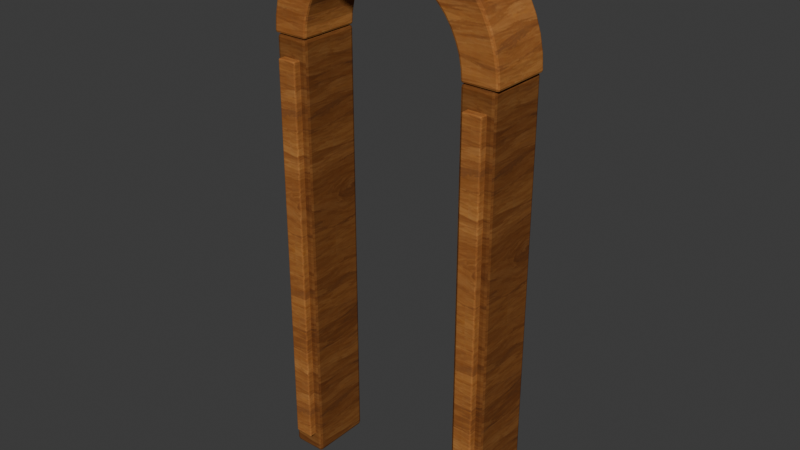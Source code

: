 # Source: WC_CAFE_Entrance_Open_A.blend  (saved by Blender 5.2.44; exported with 4.5.12 LTS)
import bpy
from mathutils import Matrix  # noqa: F401  (used for matrix-valued properties, if any)

bpy.ops.wm.read_factory_settings(use_empty=True)
scene = bpy.context.scene
scene.name = 'Scene'

# ---- collections
col_collection = bpy.data.collections.new('Collection'); scene.collection.children.link(col_collection)

# ---- images (referenced by path relative to the original .blend; pixels are not part of the script)
import os
ASSET_DIR = os.environ.get("B2B_ASSET_DIR", "")  # directory of the original .blend (textures are referenced by path, not embedded)
HERE = os.path.dirname(os.path.abspath(__file__))  # packed textures are extracted next to this script under _unpacked/

def load_image(name, relpath, width, height, colorspace="sRGB"):
    """Load a texture the original file referenced (path relative to the .blend, or extracted next to this script)."""
    p = next((c for c in (os.path.join(HERE, relpath), os.path.join(ASSET_DIR, relpath)) if relpath and os.path.exists(c)), "")
    if p:
        img = bpy.data.images.load(p, check_existing=True)
        img.name = name
    else:  # same state as the original file: an image datablock whose file is absent (Cycles renders it pink)
        img = bpy.data.images.new(name, width, height)
        img.source = "FILE"
        img.filepath = "//" + (relpath or name)
    img.colorspace_settings.name = colorspace
    return img
img_cedar_painted_png = load_image('cedar_painted.png', '_unpacked/cedar_painted.5f9b32be.png', 512, 512, 'sRGB')

# ---- materials (node trees are filled in below, after node groups)
mat_wc_mat_cedar_mid = bpy.data.materials.new('WC_MAT_Cedar_Mid')
mat_wc_mat_cedar_dark = bpy.data.materials.new('WC_MAT_Cedar_Dark')

# ---- material node trees
mat_wc_mat_cedar_mid.use_nodes = True; mat_wc_mat_cedar_mid.node_tree.nodes.clear()
_N = mat_wc_mat_cedar_mid.node_tree.nodes; _L = mat_wc_mat_cedar_mid.node_tree.links
n0 = _N.new('ShaderNodeBsdfPrincipled'); n0.name = 'Principled BSDF'; n0.location = (-200, 100)
n0.inputs[2].default_value = 0.94
n0.inputs[10].default_value = 0.005
n0.inputs[13].default_value = 0.13
n1 = _N.new('ShaderNodeOutputMaterial'); n1.name = 'Material Output'; n1.location = (200, 100)
n2 = _N.new('ShaderNodeTexImage'); n2.name = 'Image Texture'; n2.location = (0, 0)
n2.image = img_cedar_painted_png
n3 = _N.new('ShaderNodeMixRGB'); n3.name = 'Mix (Legacy)'; n3.location = (0, 0)
n3.blend_type = 'MULTIPLY'
n3.inputs[0].default_value = 1.0
n3.inputs[2].default_value = (0.82, 0.77, 0.7, 1.0)
_L.new(n0.outputs[0], n1.inputs[0])
_L.new(n2.outputs[0], n3.inputs[1])
_L.new(n3.outputs[0], n0.inputs[0])
n1.is_active_output = True
mat_wc_mat_cedar_dark.use_nodes = True; mat_wc_mat_cedar_dark.node_tree.nodes.clear()
_N = mat_wc_mat_cedar_dark.node_tree.nodes; _L = mat_wc_mat_cedar_dark.node_tree.links
n0 = _N.new('ShaderNodeBsdfPrincipled'); n0.name = 'Principled BSDF'; n0.location = (-200, 100)
n0.inputs[2].default_value = 0.94
n0.inputs[10].default_value = 0.005
n0.inputs[13].default_value = 0.13
n1 = _N.new('ShaderNodeOutputMaterial'); n1.name = 'Material Output'; n1.location = (200, 100)
n2 = _N.new('ShaderNodeTexImage'); n2.name = 'Image Texture'; n2.location = (0, 0)
n2.image = img_cedar_painted_png
n3 = _N.new('ShaderNodeMixRGB'); n3.name = 'Mix (Legacy)'; n3.location = (0, 0)
n3.blend_type = 'MULTIPLY'
n3.inputs[0].default_value = 1.0
n3.inputs[2].default_value = (0.43, 0.38, 0.34, 1.0)
_L.new(n0.outputs[0], n1.inputs[0])
_L.new(n2.outputs[0], n3.inputs[1])
_L.new(n3.outputs[0], n0.inputs[0])
n1.is_active_output = True

# ---- world
world_world = bpy.data.worlds.new('World'); scene.world = world_world
world_world.use_nodes = True; world_world.node_tree.nodes.clear()
_N = world_world.node_tree.nodes; _L = world_world.node_tree.links
n0 = _N.new('ShaderNodeOutputWorld'); n0.name = 'World Output'; n0.location = (200, 100)
n1 = _N.new('ShaderNodeBackground'); n1.name = 'Background'; n1.location = (-200, 100)
n1.inputs[0].default_value = (0.05088, 0.05088, 0.05088, 1.0)
_L.new(n1.outputs[0], n0.inputs[0])
n0.is_active_output = True
world_world.color = (0.05088, 0.05088, 0.05088)
world_world.sun_shadow_jitter_overblur = 0.0

# ---- meshes
me_beveledentrancearch_mesh = bpy.data.meshes.new('BeveledEntranceArch_Mesh')
me_beveledentrancearch_mesh.from_pydata([(0.32, 0.12, 1.7), (0.46, 0.12, 1.7), (0.32, -0.12, 1.7), (0.46, -0.12, 1.7), (0.3173, 0.12, 1.742), (0.4561, 0.12, 1.76), (0.3173, -0.12, 1.742), (0.4561, -0.12, 1.76), (0.3091, 0.12, 1.783), (0.4443, 0.12, 1.819), (0.3091, -0.12, 1.783), (0.4443, -0.12, 1.819), (0.2956, 0.12, 1.822), (0.425, 0.12, 1.876), (0.2956, -0.12, 1.822), (0.425, -0.12, 1.876), (0.2771, 0.12, 1.86), (0.3984, 0.12, 1.93), (0.2771, -0.12, 1.86), (0.3984, -0.12, 1.93), (0.2539, 0.12, 1.895), (0.3649, 0.12, 1.98), (0.2539, -0.12, 1.895), (0.3649, -0.12, 1.98), (0.2263, 0.12, 1.926), (0.3253, 0.12, 2.025), (0.2263, -0.12, 1.926), (0.3253, -0.12, 2.025), (0.1948, 0.12, 1.954), (0.28, 0.12, 2.065), (0.1948, -0.12, 1.954), (0.28, -0.12, 2.065), (0.16, 0.12, 1.977), (0.23, 0.12, 2.098), (0.16, -0.12, 1.977), (0.23, -0.12, 2.098), (0.1225, 0.12, 1.996), (0.176, 0.12, 2.125), (0.1225, -0.12, 1.996), (0.176, -0.12, 2.125), (0.08282, 0.12, 2.009), (0.1191, 0.12, 2.144), (0.08282, -0.12, 2.009), (0.1191, -0.12, 2.144), (0.04177, 0.12, 2.017), (0.06004, 0.12, 2.156), (0.04177, -0.12, 2.017), (0.06004, -0.12, 2.156), (1.959e-17, 0.12, 2.02), (2.817e-17, 0.12, 2.16), (1.959e-17, -0.12, 2.02), (2.817e-17, -0.12, 2.16), (-0.04177, 0.12, 2.017), (-0.06004, 0.12, 2.156), (-0.04177, -0.12, 2.017), (-0.06004, -0.12, 2.156), (-0.08282, 0.12, 2.009), (-0.1191, 0.12, 2.144), (-0.08282, -0.12, 2.009), (-0.1191, -0.12, 2.144), (-0.1225, 0.12, 1.996), (-0.176, 0.12, 2.125), (-0.1225, -0.12, 1.996), (-0.176, -0.12, 2.125), (-0.16, 0.12, 1.977), (-0.23, 0.12, 2.098), (-0.16, -0.12, 1.977), (-0.23, -0.12, 2.098), (-0.1948, 0.12, 1.954), (-0.28, 0.12, 2.065), (-0.1948, -0.12, 1.954), (-0.28, -0.12, 2.065), (-0.2263, 0.12, 1.926), (-0.3253, 0.12, 2.025), (-0.2263, -0.12, 1.926), (-0.3253, -0.12, 2.025), (-0.2539, 0.12, 1.895), (-0.3649, 0.12, 1.98), (-0.2539, -0.12, 1.895), (-0.3649, -0.12, 1.98), (-0.2771, 0.12, 1.86), (-0.3984, 0.12, 1.93), (-0.2771, -0.12, 1.86), (-0.3984, -0.12, 1.93), (-0.2956, 0.12, 1.822), (-0.425, 0.12, 1.876), (-0.2956, -0.12, 1.822), (-0.425, -0.12, 1.876), (-0.3091, 0.12, 1.783), (-0.4443, 0.12, 1.819), (-0.3091, -0.12, 1.783), (-0.4443, -0.12, 1.819), (-0.3173, 0.12, 1.742), (-0.4561, 0.12, 1.76), (-0.3173, -0.12, 1.742), (-0.4561, -0.12, 1.76), (-0.32, 0.12, 1.7), (-0.46, 0.12, 1.7), (-0.32, -0.12, 1.7), (-0.46, -0.12, 1.7)], [], [(0, 4, 5, 1), (2, 3, 7, 6), (0, 2, 6, 4), (1, 5, 7, 3), (4, 8, 9, 5), (6, 7, 11, 10), (4, 6, 10, 8), (5, 9, 11, 7), (8, 12, 13, 9), (10, 11, 15, 14), (8, 10, 14, 12), (9, 13, 15, 11), (12, 16, 17, 13), (14, 15, 19, 18), (12, 14, 18, 16), (13, 17, 19, 15), (16, 20, 21, 17), (18, 19, 23, 22), (16, 18, 22, 20), (17, 21, 23, 19), (20, 24, 25, 21), (22, 23, 27, 26), (20, 22, 26, 24), (21, 25, 27, 23), (24, 28, 29, 25), (26, 27, 31, 30), (24, 26, 30, 28), (25, 29, 31, 27), (28, 32, 33, 29), (30, 31, 35, 34), (28, 30, 34, 32), (29, 33, 35, 31), (32, 36, 37, 33), (34, 35, 39, 38), (32, 34, 38, 36), (33, 37, 39, 35), (36, 40, 41, 37), (38, 39, 43, 42), (36, 38, 42, 40), (37, 41, 43, 39), (40, 44, 45, 41), (42, 43, 47, 46), (40, 42, 46, 44), (41, 45, 47, 43), (44, 48, 49, 45), (46, 47, 51, 50), (44, 46, 50, 48), (45, 49, 51, 47), (48, 52, 53, 49), (50, 51, 55, 54), (48, 50, 54, 52), (49, 53, 55, 51), (52, 56, 57, 53), (54, 55, 59, 58), (52, 54, 58, 56), (53, 57, 59, 55), (56, 60, 61, 57), (58, 59, 63, 62), (56, 58, 62, 60), (57, 61, 63, 59), (60, 64, 65, 61), (62, 63, 67, 66), (60, 62, 66, 64), (61, 65, 67, 63), (64, 68, 69, 65), (66, 67, 71, 70), (64, 66, 70, 68), (65, 69, 71, 67), (68, 72, 73, 69), (70, 71, 75, 74), (68, 70, 74, 72), (69, 73, 75, 71), (72, 76, 77, 73), (74, 75, 79, 78), (72, 74, 78, 76), (73, 77, 79, 75), (76, 80, 81, 77), (78, 79, 83, 82), (76, 78, 82, 80), (77, 81, 83, 79), (80, 84, 85, 81), (82, 83, 87, 86), (80, 82, 86, 84), (81, 85, 87, 83), (84, 88, 89, 85), (86, 87, 91, 90), (84, 86, 90, 88), (85, 89, 91, 87), (88, 92, 93, 89), (90, 91, 95, 94), (88, 90, 94, 92), (89, 93, 95, 91), (92, 96, 97, 93), (94, 95, 99, 98), (92, 94, 98, 96), (93, 97, 99, 95), (0, 1, 3, 2), (96, 98, 99, 97)])
_uv = me_beveledentrancearch_mesh.uv_layers.new(name='UV0')
_uv.uv.foreach_set('vector', [0.256, 1.36, 0.2538, 1.393, 0.3649, 1.408, 0.368, 1.36, 0.256, 1.36, 0.368, 1.36, 0.3649, 1.408, 0.2538, 1.393, 0.096, 1.36, -0.096, 1.36, -0.096, 1.393, 0.096, 1.393, 0.096, 1.36, 0.096, 1.408, -0.096, 1.408, -0.096, 1.36, 0.2538, 1.393, 0.2473, 1.426, 0.3555, 1.455, 0.3649, 1.408, 0.2538, 1.393, 0.3649, 1.408, 0.3555, 1.455, 0.2473, 1.426, 0.096, 1.393, -0.096, 1.393, -0.096, 1.426, 0.096, 1.426, 0.096, 1.408, 0.096, 1.455, -0.096, 1.455, -0.096, 1.408, 0.2473, 1.426, 0.2365, 1.458, 0.34, 1.501, 0.3555, 1.455, 0.2473, 1.426, 0.3555, 1.455, 0.34, 1.501, 0.2365, 1.458, 0.096, 1.426, -0.096, 1.426, -0.096, 1.458, 0.096, 1.458, 0.096, 1.455, 0.096, 1.501, -0.096, 1.501, -0.096, 1.455, 0.2365, 1.458, 0.2217, 1.488, 0.3187, 1.544, 0.34, 1.501, 0.2365, 1.458, 0.34, 1.501, 0.3187, 1.544, 0.2217, 1.488, 0.096, 1.458, -0.096, 1.458, -0.096, 1.488, 0.096, 1.488, 0.096, 1.501, 0.096, 1.544, -0.096, 1.544, -0.096, 1.501, 0.2217, 1.488, 0.2031, 1.516, 0.292, 1.584, 0.3187, 1.544, 0.2217, 1.488, 0.3187, 1.544, 0.292, 1.584, 0.2031, 1.516, 0.096, 1.488, -0.096, 1.488, -0.096, 1.516, 0.096, 1.516, 0.096, 1.544, 0.096, 1.584, -0.096, 1.584, -0.096, 1.544, 0.2031, 1.516, 0.181, 1.541, 0.2602, 1.62, 0.292, 1.584, 0.2031, 1.516, 0.292, 1.584, 0.2602, 1.62, 0.181, 1.541, 0.096, 1.516, -0.096, 1.516, -0.096, 1.541, 0.096, 1.541, 0.096, 1.584, 0.096, 1.62, -0.096, 1.62, -0.096, 1.584, 0.181, 1.541, 0.1558, 1.563, 0.224, 1.652, 0.2602, 1.62, 0.181, 1.541, 0.2602, 1.62, 0.224, 1.652, 0.1558, 1.563, 0.181, 0.096, 0.181, -0.096, 0.1558, -0.096, 0.1558, 0.096, 0.2602, 0.096, 0.224, 0.096, 0.224, -0.096, 0.2602, -0.096, 0.1558, 1.563, 0.128, 1.582, 0.184, 1.679, 0.224, 1.652, 0.1558, 1.563, 0.224, 1.652, 0.184, 1.679, 0.128, 1.582, 0.1558, 0.096, 0.1558, -0.096, 0.128, -0.096, 0.128, 0.096, 0.224, 0.096, 0.184, 0.096, 0.184, -0.096, 0.224, -0.096, 0.128, 1.582, 0.09797, 1.597, 0.1408, 1.7, 0.184, 1.679, 0.128, 1.582, 0.184, 1.679, 0.1408, 1.7, 0.09797, 1.597, 0.128, 0.096, 0.128, -0.096, 0.09797, -0.096, 0.09797, 0.096, 0.184, 0.096, 0.1408, 0.096, 0.1408, -0.096, 0.184, -0.096, 0.09797, 1.597, 0.06626, 1.607, 0.09525, 1.715, 0.1408, 1.7, 0.09797, 1.597, 0.1408, 1.7, 0.09525, 1.715, 0.06626, 1.607, 0.09797, 0.096, 0.09797, -0.096, 0.06626, -0.096, 0.06626, 0.096, 0.1408, 0.096, 0.09525, 0.096, 0.09525, -0.096, 0.1408, -0.096, 0.06626, 1.607, 0.03341, 1.614, 0.04803, 1.725, 0.09525, 1.715, 0.06626, 1.607, 0.09525, 1.715, 0.04803, 1.725, 0.03341, 1.614, 0.06626, 0.096, 0.06626, -0.096, 0.03341, -0.096, 0.03341, 0.096, 0.09525, 0.096, 0.04803, 0.096, 0.04803, -0.096, 0.09525, -0.096, 0.03341, 1.614, 1.568e-17, 1.616, 2.253e-17, 1.728, 0.04803, 1.725, 0.03341, 1.614, 0.04803, 1.725, 2.253e-17, 1.728, 1.568e-17, 1.616, 0.03341, 0.096, 0.03341, -0.096, 1.568e-17, -0.096, 1.568e-17, 0.096, 0.04803, 0.096, 2.253e-17, 0.096, 2.253e-17, -0.096, 0.04803, -0.096, 1.568e-17, 1.616, -0.03341, 1.614, -0.04803, 1.725, 2.253e-17, 1.728, 1.568e-17, 1.616, 2.253e-17, 1.728, -0.04803, 1.725, -0.03341, 1.614, 1.568e-17, 0.096, 1.568e-17, -0.096, -0.03341, -0.096, -0.03341, 0.096, 2.253e-17, 0.096, -0.04803, 0.096, -0.04803, -0.096, 2.253e-17, -0.096, -0.03341, 1.614, -0.06626, 1.607, -0.09525, 1.715, -0.04803, 1.725, -0.03341, 1.614, -0.04803, 1.725, -0.09525, 1.715, -0.06626, 1.607, -0.03341, 0.096, -0.03341, -0.096, -0.06626, -0.096, -0.06626, 0.096, -0.04803, 0.096, -0.09525, 0.096, -0.09525, -0.096, -0.04803, -0.096, -0.06626, 1.607, -0.09797, 1.597, -0.1408, 1.7, -0.09525, 1.715, -0.06626, 1.607, -0.09525, 1.715, -0.1408, 1.7, -0.09797, 1.597, -0.06626, 0.096, -0.06626, -0.096, -0.09797, -0.096, -0.09797, 0.096, -0.09525, 0.096, -0.1408, 0.096, -0.1408, -0.096, -0.09525, -0.096, -0.09797, 1.597, -0.128, 1.582, -0.184, 1.679, -0.1408, 1.7, -0.09797, 1.597, -0.1408, 1.7, -0.184, 1.679, -0.128, 1.582, -0.09797, 0.096, -0.09797, -0.096, -0.128, -0.096, -0.128, 0.096, -0.1408, 0.096, -0.184, 0.096, -0.184, -0.096, -0.1408, -0.096, -0.128, 1.582, -0.1558, 1.563, -0.224, 1.652, -0.184, 1.679, -0.128, 1.582, -0.184, 1.679, -0.224, 1.652, -0.1558, 1.563, -0.128, 0.096, -0.128, -0.096, -0.1558, -0.096, -0.1558, 0.096, -0.184, 0.096, -0.224, 0.096, -0.224, -0.096, -0.184, -0.096, -0.1558, 1.563, -0.181, 1.541, -0.2602, 1.62, -0.224, 1.652, -0.1558, 1.563, -0.224, 1.652, -0.2602, 1.62, -0.181, 1.541, -0.1558, 0.096, -0.1558, -0.096, -0.181, -0.096, -0.181, 0.096, -0.224, 0.096, -0.2602, 0.096, -0.2602, -0.096, -0.224, -0.096, -0.181, 1.541, -0.2031, 1.516, -0.292, 1.584, -0.2602, 1.62, -0.181, 1.541, -0.2602, 1.62, -0.292, 1.584, -0.2031, 1.516, 0.096, 1.541, -0.096, 1.541, -0.096, 1.516, 0.096, 1.516, 0.096, 1.62, 0.096, 1.584, -0.096, 1.584, -0.096, 1.62, -0.2031, 1.516, -0.2217, 1.488, -0.3187, 1.544, -0.292, 1.584, -0.2031, 1.516, -0.292, 1.584, -0.3187, 1.544, -0.2217, 1.488, 0.096, 1.516, -0.096, 1.516, -0.096, 1.488, 0.096, 1.488, 0.096, 1.584, 0.096, 1.544, -0.096, 1.544, -0.096, 1.584, -0.2217, 1.488, -0.2365, 1.458, -0.34, 1.501, -0.3187, 1.544, -0.2217, 1.488, -0.3187, 1.544, -0.34, 1.501, -0.2365, 1.458, 0.096, 1.488, -0.096, 1.488, -0.096, 1.458, 0.096, 1.458, 0.096, 1.544, 0.096, 1.501, -0.096, 1.501, -0.096, 1.544, -0.2365, 1.458, -0.2473, 1.426, -0.3555, 1.455, -0.34, 1.501, -0.2365, 1.458, -0.34, 1.501, -0.3555, 1.455, -0.2473, 1.426, 0.096, 1.458, -0.096, 1.458, -0.096, 1.426, 0.096, 1.426, 0.096, 1.501, 0.096, 1.455, -0.096, 1.455, -0.096, 1.501, -0.2473, 1.426, -0.2538, 1.393, -0.3649, 1.408, -0.3555, 1.455, -0.2473, 1.426, -0.3555, 1.455, -0.3649, 1.408, -0.2538, 1.393, 0.096, 1.426, -0.096, 1.426, -0.096, 1.393, 0.096, 1.393, 0.096, 1.455, 0.096, 1.408, -0.096, 1.408, -0.096, 1.455, -0.2538, 1.393, -0.256, 1.36, -0.368, 1.36, -0.3649, 1.408, -0.2538, 1.393, -0.3649, 1.408, -0.368, 1.36, -0.256, 1.36, 0.096, 1.393, -0.096, 1.393, -0.096, 1.36, 0.096, 1.36, 0.096, 1.408, 0.096, 1.36, -0.096, 1.36, -0.096, 1.408, 0.256, 0.096, 0.368, 0.096, 0.368, -0.096, 0.256, -0.096, -0.256, 0.096, -0.256, -0.096, -0.368, -0.096, -0.368, 0.096])
me_beveledentrancearch_mesh.materials.append(mat_wc_mat_cedar_mid)
me_beveledentrancearch_mesh.update()
me_doorregistrationpost_mesh = bpy.data.meshes.new('DoorRegistrationPost_Mesh')
me_doorregistrationpost_mesh.from_pydata([(-0.065, -0.12, -0.85), (-0.065, -0.12, 0.85), (-0.065, 0.12, -0.85), (-0.065, 0.12, 0.85), (0.065, -0.12, -0.85), (0.065, -0.12, 0.85), (0.065, 0.12, -0.85), (0.065, 0.12, 0.85)], [], [(0, 1, 3, 2), (2, 3, 7, 6), (6, 7, 5, 4), (4, 5, 1, 0), (2, 6, 4, 0), (7, 3, 1, 5)])
_uv = me_doorregistrationpost_mesh.uv_layers.new(name='UV0')
_uv.uv.foreach_set('vector', [-0.096, -0.68, -0.096, 0.68, 0.096, 0.68, 0.096, -0.68, -0.052, -0.68, -0.052, 0.68, 0.052, 0.68, 0.052, -0.68, 0.096, -0.68, 0.096, 0.68, -0.096, 0.68, -0.096, -0.68, 0.052, -0.68, 0.052, 0.68, -0.052, 0.68, -0.052, -0.68, -0.052, 0.096, 0.052, 0.096, 0.052, -0.096, -0.052, -0.096, 0.052, 0.096, -0.052, 0.096, -0.052, -0.096, 0.052, -0.096])
me_doorregistrationpost_mesh.materials.append(mat_wc_mat_cedar_dark)
me_doorregistrationpost_mesh.update()
me_insetpostface_mesh = bpy.data.meshes.new('InsetPostFace_Mesh')
me_insetpostface_mesh.from_pydata([(-0.0375, -0.0175, -0.775), (-0.0375, -0.0175, 0.775), (-0.0375, 0.0175, -0.775), (-0.0375, 0.0175, 0.775), (0.0375, -0.0175, -0.775), (0.0375, -0.0175, 0.775), (0.0375, 0.0175, -0.775), (0.0375, 0.0175, 0.775)], [], [(0, 1, 3, 2), (2, 3, 7, 6), (6, 7, 5, 4), (4, 5, 1, 0), (2, 6, 4, 0), (7, 3, 1, 5)])
_uv = me_insetpostface_mesh.uv_layers.new(name='UV0')
_uv.uv.foreach_set('vector', [-0.014, -0.62, -0.014, 0.62, 0.014, 0.62, 0.014, -0.62, -0.03, -0.62, -0.03, 0.62, 0.03, 0.62, 0.03, -0.62, 0.014, -0.62, 0.014, 0.62, -0.014, 0.62, -0.014, -0.62, 0.03, -0.62, 0.03, 0.62, -0.03, 0.62, -0.03, -0.62, -0.03, 0.014, 0.03, 0.014, 0.03, -0.014, -0.03, -0.014, 0.03, 0.014, -0.03, 0.014, -0.03, -0.014, 0.03, -0.014])
me_insetpostface_mesh.materials.append(mat_wc_mat_cedar_mid)
me_insetpostface_mesh.update()
me_doorregistrationpost_mesh_001 = bpy.data.meshes.new('DoorRegistrationPost_Mesh.001')
me_doorregistrationpost_mesh_001.from_pydata([(-0.065, -0.12, -0.85), (-0.065, -0.12, 0.85), (-0.065, 0.12, -0.85), (-0.065, 0.12, 0.85), (0.065, -0.12, -0.85), (0.065, -0.12, 0.85), (0.065, 0.12, -0.85), (0.065, 0.12, 0.85)], [], [(0, 1, 3, 2), (2, 3, 7, 6), (6, 7, 5, 4), (4, 5, 1, 0), (2, 6, 4, 0), (7, 3, 1, 5)])
_uv = me_doorregistrationpost_mesh_001.uv_layers.new(name='UV0')
_uv.uv.foreach_set('vector', [-0.096, -0.68, -0.096, 0.68, 0.096, 0.68, 0.096, -0.68, -0.052, -0.68, -0.052, 0.68, 0.052, 0.68, 0.052, -0.68, 0.096, -0.68, 0.096, 0.68, -0.096, 0.68, -0.096, -0.68, 0.052, -0.68, 0.052, 0.68, -0.052, 0.68, -0.052, -0.68, -0.052, 0.096, 0.052, 0.096, 0.052, -0.096, -0.052, -0.096, 0.052, 0.096, -0.052, 0.096, -0.052, -0.096, 0.052, -0.096])
me_doorregistrationpost_mesh_001.materials.append(mat_wc_mat_cedar_dark)
me_doorregistrationpost_mesh_001.update()
me_insetpostface_mesh_001 = bpy.data.meshes.new('InsetPostFace_Mesh.001')
me_insetpostface_mesh_001.from_pydata([(-0.0375, -0.0175, -0.775), (-0.0375, -0.0175, 0.775), (-0.0375, 0.0175, -0.775), (-0.0375, 0.0175, 0.775), (0.0375, -0.0175, -0.775), (0.0375, -0.0175, 0.775), (0.0375, 0.0175, -0.775), (0.0375, 0.0175, 0.775)], [], [(0, 1, 3, 2), (2, 3, 7, 6), (6, 7, 5, 4), (4, 5, 1, 0), (2, 6, 4, 0), (7, 3, 1, 5)])
_uv = me_insetpostface_mesh_001.uv_layers.new(name='UV0')
_uv.uv.foreach_set('vector', [-0.014, -0.62, -0.014, 0.62, 0.014, 0.62, 0.014, -0.62, -0.03, -0.62, -0.03, 0.62, 0.03, 0.62, 0.03, -0.62, 0.014, -0.62, 0.014, 0.62, -0.014, 0.62, -0.014, -0.62, 0.03, -0.62, 0.03, 0.62, -0.03, 0.62, -0.03, -0.62, -0.03, 0.014, 0.03, 0.014, 0.03, -0.014, -0.03, -0.014, 0.03, 0.014, -0.03, 0.014, -0.03, -0.014, 0.03, -0.014])
me_insetpostface_mesh_001.materials.append(mat_wc_mat_cedar_mid)
me_insetpostface_mesh_001.update()

# ---- objects
ob_wc_cafe_entrance_open_a = bpy.data.objects.new('WC_CAFE_Entrance_Open_A', None)
ob_beveledentrancearch = bpy.data.objects.new('BeveledEntranceArch', me_beveledentrancearch_mesh)
ob_doorregistrationpost = bpy.data.objects.new('DoorRegistrationPost', me_doorregistrationpost_mesh)
ob_insetpostface = bpy.data.objects.new('InsetPostFace', me_insetpostface_mesh)
ob_doorregistrationpost_001 = bpy.data.objects.new('DoorRegistrationPost.001', me_doorregistrationpost_mesh_001)
ob_insetpostface_001 = bpy.data.objects.new('InsetPostFace.001', me_insetpostface_mesh_001)

# ---- transforms, parenting, visibility, modifiers, constraints
ob_wc_cafe_entrance_open_a.location = (0.0, 0.0, 0.0)
ob_beveledentrancearch.parent = ob_wc_cafe_entrance_open_a
ob_beveledentrancearch.location = (0.0, 0.0, 0.0)
_m = ob_beveledentrancearch.modifiers.new('SoftAuthoredBevel', 'BEVEL')
_m.width = 0.009
_m.width_pct = 0.009
_m.segments = 2
_m.harden_normals = True
_m = ob_beveledentrancearch.modifiers.new('FaceWeightedNormals', 'WEIGHTED_NORMAL')
_m.keep_sharp = True
ob_doorregistrationpost.parent = ob_wc_cafe_entrance_open_a
ob_doorregistrationpost.location = (-0.385, 0.0, 0.85)
_m = ob_doorregistrationpost.modifiers.new('SoftAuthoredBevel', 'BEVEL')
_m.width = 0.012
_m.width_pct = 0.012
_m.segments = 2
_m.harden_normals = True
_m = ob_doorregistrationpost.modifiers.new('FaceWeightedNormals', 'WEIGHTED_NORMAL')
_m.keep_sharp = True
ob_insetpostface.parent = ob_wc_cafe_entrance_open_a
ob_insetpostface.location = (-0.385, -0.13, 0.85)
_m = ob_insetpostface.modifiers.new('SoftAuthoredBevel', 'BEVEL')
_m.width = 0.005
_m.width_pct = 0.005
_m.segments = 2
_m.harden_normals = True
_m = ob_insetpostface.modifiers.new('FaceWeightedNormals', 'WEIGHTED_NORMAL')
_m.keep_sharp = True
ob_doorregistrationpost_001.parent = ob_wc_cafe_entrance_open_a
ob_doorregistrationpost_001.location = (0.385, 0.0, 0.85)
_m = ob_doorregistrationpost_001.modifiers.new('SoftAuthoredBevel', 'BEVEL')
_m.width = 0.012
_m.width_pct = 0.012
_m.segments = 2
_m.harden_normals = True
_m = ob_doorregistrationpost_001.modifiers.new('FaceWeightedNormals', 'WEIGHTED_NORMAL')
_m.keep_sharp = True
ob_insetpostface_001.parent = ob_wc_cafe_entrance_open_a
ob_insetpostface_001.location = (0.385, -0.13, 0.85)
_m = ob_insetpostface_001.modifiers.new('SoftAuthoredBevel', 'BEVEL')
_m.width = 0.005
_m.width_pct = 0.005
_m.segments = 2
_m.harden_normals = True
_m = ob_insetpostface_001.modifiers.new('FaceWeightedNormals', 'WEIGHTED_NORMAL')
_m.keep_sharp = True

# ---- collection membership
scene.collection.objects.link(ob_wc_cafe_entrance_open_a)
scene.collection.objects.link(ob_beveledentrancearch)
col_collection.objects.link(ob_doorregistrationpost)
col_collection.objects.link(ob_insetpostface)
col_collection.objects.link(ob_doorregistrationpost_001)
col_collection.objects.link(ob_insetpostface_001)

# ---- scene / render settings (as saved in the file)
scene.frame_start = 1; scene.frame_end = 250; scene.frame_set(1)
scene.render.engine = 'BLENDER_EEVEE_NEXT'
scene.render.bake_bias = 0.0
scene.render.bake_samples = 0
scene.render.compositor_device = 'GPU'
scene.eevee.use_volume_custom_range = False
scene.eevee.fast_gi_thickness_near = 0.1
scene.eevee.fast_gi_thickness_far = 0.0
scene.eevee.ray_tracing_options.screen_trace_thickness = 0.1
bpy.context.view_layer.update()

# ---- added for rendering (the .blend has no active camera and no usable light): camera, sun
cam_auto = bpy.data.cameras.new('AutoCamera')
cam_auto.lens = 50.0
cam_auto.sensor_width = 36.0
cam_auto.clip_end = 1000.0
ob_auto_camera = bpy.data.objects.new('AutoCamera', cam_auto)
scene.collection.objects.link(ob_auto_camera)
ob_auto_camera.location = (2.18584, -2.63676, 2.82867)
ob_auto_camera.rotation_euler = (1.09748, -7.21219e-08, 0.694738)
scene.camera = ob_auto_camera
light_auto_sun = bpy.data.lights.new('AutoSun', 'SUN')
light_auto_sun.energy = 3.0
light_auto_sun.angle = 0.0523599
ob_auto_sun = bpy.data.objects.new('AutoSun', light_auto_sun)
scene.collection.objects.link(ob_auto_sun)
ob_auto_sun.rotation_euler = (0.872665, 0.174533, 0.523599)
bpy.context.view_layer.update()

